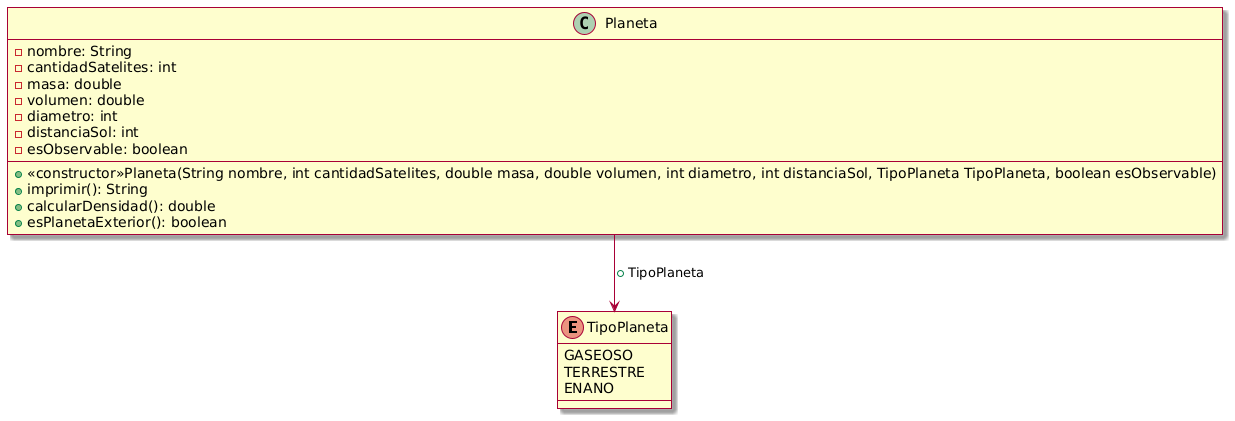

The diagram above was rendered by PlantUML. Its source (embedded in the PNG):
@startuml
skin rose
enum TipoPlaneta {
    GASEOSO
    TERRESTRE
    ENANO
}

class Planeta {
    - nombre: String
    - cantidadSatelites: int
    - masa: double
    - volumen: double
    - diametro: int
    - distanciaSol: int
    - esObservable: boolean
    + <<constructor>>Planeta(String nombre, int cantidadSatelites, double masa, double volumen, int diametro, int distanciaSol, TipoPlaneta TipoPlaneta, boolean esObservable)
    + imprimir(): String
    + calcularDensidad(): double
    + esPlanetaExterior(): boolean
}

Planeta --> TipoPlaneta: +TipoPlaneta
@enduml